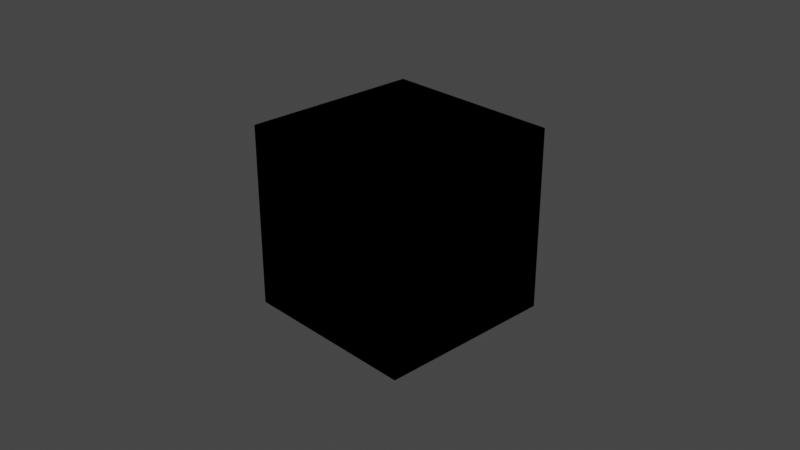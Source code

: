 # Source: benesi_pine_tree-3.blend  (saved by Blender 2.83.19; exported with 4.5.12 LTS)
import bpy
from mathutils import Matrix  # noqa: F401  (used for matrix-valued properties, if any)

bpy.ops.wm.read_factory_settings(use_empty=True)
scene = bpy.context.scene
scene.name = 'Scene'

# ---- collections
col_collection = bpy.data.collections.new('Collection'); scene.collection.children.link(col_collection)

# ---- materials (node trees are filled in below, after node groups)
mat_material = bpy.data.materials.new('Material')
mat_material.alpha_threshold = 0.0
mat_material.line_color = (0.0, 0.0, 0.0, 1.0)

# ---- material node trees
mat_material.use_nodes = True; mat_material.node_tree.nodes.clear()
_N = mat_material.node_tree.nodes; _L = mat_material.node_tree.links
n0 = _N.new('NodeUndefined'); n0.name = 'Vectron'; n0.location = (813, 308)
n0.inputs[0].default_value = (10.0, 10.0, 10.0)
n0.inputs[1].default_value = 256
n0.inputs[2].default_value = 100.0
n0.inputs[3].default_value = 0.0
n0.inputs[4].default_value = 0.0
n0.inputs[5].default_value = 0.0
n0.inputs[6].default_value = 1.0
n0.inputs[7].default_value = 1.0
n0.inputs[8].default_value = 1.0
n0.inputs[9].default_value = 0.0
n0.inputs[10].default_value = 1.0
n0.inputs[11].default_value = 0.0
n0.inputs[12].default_value = 0.0
n0.inputs[13].default_value = 0.0
n0.inputs[14].default_value = 0.0
n0.inputs[15].default_value = 16
n0.inputs[16].default_value = 0
n0.inputs[17].default_value = -1.0
n0.inputs[18].default_value = 20.8
n0.inputs[19].default_value = 1.5
n0.inputs[20].default_value = -16.1
n1 = _N.new('ShaderNodeOutputMaterial'); n1.name = 'Material Output'; n1.location = (631, 294)
n2 = _N.new('NodeUndefined'); n2.name = 'Universal Material'; n2.location = (295, 293)
n2.inputs[0].default_value = (0.0, 0.0, 0.0, 1.0)
n2.inputs[2].default_value = 0.0
n2.inputs[3].default_value = 1.0
n2.inputs[4].default_value = 0.0632
n2.inputs[5].default_value = 0.0
n2.inputs[6].default_value = 0.0
n2.inputs[7].default_value = 1.5
n2.inputs[9].default_value = (0.0, 0.0, 0.0)
n2.inputs[10].default_value = (0.0, 0.0, 0.0)
n2.inputs[11].default_value = (0.0, 0.0, 0.0)
n2.inputs[12].default_value = (0.0, 0.0, 0.0, 1.0)
n2.inputs[13].default_value = 0.063
n2.inputs[14].default_value = 1.5
n2.inputs[17].default_value = 0.0
n2.inputs[18].default_value = 1.45
n2.inputs[19].default_value = (0.0, 0.0, 0.0, 1.0)
n2.inputs[20].default_value = 0.2
n2.inputs[23].default_value = 0.0
n2.inputs[25].default_value = 1.0
n2.inputs[26].default_value = False
n2.inputs[27].default_value = False
n2.inputs[31].default_value = True
n2.inputs[32].default_value = 0.0
n2.inputs[34].default_value = False
n3 = _N.new('NodeUndefined'); n3.name = 'Saw Wave Tex'; n3.location = (-284, 225)
n3.inputs[0].default_value = 0.0
n4 = _N.new('NodeUndefined'); n4.name = 'OSL Projection'; n4.location = (-504, 120)
n5 = _N.new('NodeUndefined'); n5.name = 'Gradient Tex'; n5.location = (-28, 190)
n5.inputs[33].default_value = 255
_L.new(n2.outputs[0], n1.inputs[0])
_L.new(n5.outputs[0], n2.inputs[1])
_L.new(n3.outputs[0], n5.inputs[0])
_L.new(n4.outputs[0], n3.inputs[2])
n1.is_active_output = True

# ---- world
world_world = bpy.data.worlds.new('World'); scene.world = world_world
world_world.use_nodes = True; world_world.node_tree.nodes.clear()
_N = world_world.node_tree.nodes; _L = world_world.node_tree.links
n0 = _N.new('ShaderNodeOutputWorld'); n0.name = 'World Output'; n0.location = (300, 300)
n1 = _N.new('ShaderNodeBackground'); n1.name = 'Background'; n1.location = (10, 300)
n1.inputs[0].default_value = (0.05088, 0.05088, 0.05088, 1.0)
n2 = _N.new('NodeUndefined'); n2.name = 'Daylight Environment'; n2.location = (100, 300)
n2.inputs[1].default_value = 2.2
n2.inputs[2].default_value = 1.0
n2.inputs[3].default_value = 0.0
n2.inputs[4].default_value = (0.05, 0.3, 1.0, 1.0)
n2.inputs[5].default_value = (0.6, 0.12, 0.02, 1.0)
n2.inputs[6].default_value = 1.0
n2.inputs[7].default_value = (0.0, 0.0, 0.0, 1.0)
n2.inputs[8].default_value = 90.0
n2.inputs[9].default_value = 5.0
n2.inputs[11].default_value = True
n2.inputs[13].default_value = 1.0
n2.inputs[14].default_value = False
n2.inputs[15].default_value = False
n2.inputs[16].default_value = False
n3 = _N.new('NodeUndefined'); n3.name = 'Sun Direction'; n3.location = (-100, 500)
n3.inputs[0].default_value = 50.77
n3.inputs[1].default_value = 4.467
n3.inputs[2].default_value = 3
n3.inputs[3].default_value = 1
n3.inputs[4].default_value = 14.0
n3.inputs[5].default_value = 0
_L.new(n1.outputs[0], n0.inputs[0])
_L.new(n3.outputs[0], n2.inputs[0])
n0.is_active_output = True
world_world.color = (0.05088, 0.05088, 0.05088)
world_world.use_sun_shadow = False
world_world.sun_shadow_jitter_overblur = 0.0

# ---- cameras
cam_camera = bpy.data.cameras.new('Camera')
cam_camera.clip_end = 100.0
cam_camera.ortho_scale = 7.314

# ---- lights
light_light = bpy.data.lights.new('Light', 'POINT')
light_light.transmission_factor = 0.0
light_light.energy = 1000.0
light_light.shadow_soft_size = 0.1
light_light.shadow_maximum_resolution = 0.006
light_light.use_absolute_resolution = True

# ---- meshes
me_cube = bpy.data.meshes.new('Cube')
me_cube.from_pydata([(1.0, 1.0, 1.0), (1.0, 1.0, -1.0), (1.0, -1.0, 1.0), (1.0, -1.0, -1.0), (-1.0, 1.0, 1.0), (-1.0, 1.0, -1.0), (-1.0, -1.0, 1.0), (-1.0, -1.0, -1.0)], [], [(0, 4, 6, 2), (3, 2, 6, 7), (7, 6, 4, 5), (5, 1, 3, 7), (1, 0, 2, 3), (5, 4, 0, 1)])
_uv = me_cube.uv_layers.new(name='UVMap')
_uv.uv.foreach_set('vector', [0.625, 0.5, 0.875, 0.5, 0.875, 0.75, 0.625, 0.75, 0.375, 0.75, 0.625, 0.75, 0.625, 1.0, 0.375, 1.0, 0.375, 0.0, 0.625, 0.0, 0.625, 0.25, 0.375, 0.25, 0.125, 0.5, 0.375, 0.5, 0.375, 0.75, 0.125, 0.75, 0.375, 0.5, 0.625, 0.5, 0.625, 0.75, 0.375, 0.75, 0.375, 0.25, 0.625, 0.25, 0.625, 0.5, 0.375, 0.5])
me_cube.materials.append(mat_material)
me_cube.use_remesh_preserve_volume = False
me_cube.use_remesh_preserve_attributes = False
me_cube.use_mirror_vertex_groups = False
me_cube.update()

# ---- objects
ob_cube = bpy.data.objects.new('Cube', me_cube)
ob_light = bpy.data.objects.new('Light', light_light)
ob_camera = bpy.data.objects.new('Camera', cam_camera)

# ---- transforms, parenting, visibility, modifiers, constraints
ob_cube.location = (0.0, 0.0, 0.0)
ob_cube.lock_rotations_4d = False
ob_cube.empty_display_type = 'ARROWS'
ob_cube.lineart.crease_threshold = 0.0
ob_light.location = (4.076, 1.005, 5.904)
ob_light.rotation_euler = (0.6503, 0.05522, 1.866)
ob_light.lock_rotations_4d = False
ob_light.empty_display_type = 'ARROWS'
ob_light.color = (0.0, 0.0, 0.0, 0.0)
ob_light.lineart.crease_threshold = 0.0
ob_camera.location = (7.359, -6.926, 4.958)
ob_camera.rotation_euler = (1.109, 0.0, 0.8149)
ob_camera.lock_rotations_4d = False
ob_camera.empty_display_type = 'ARROWS'
ob_camera.color = (0.0, 0.0, 0.0, 0.0)
ob_camera.display_type = 'WIRE'
ob_camera.lineart.crease_threshold = 0.0

# ---- collection membership
col_collection.objects.link(ob_cube)
col_collection.objects.link(ob_light)
col_collection.objects.link(ob_camera)

# ---- scene / render settings (as saved in the file)
scene.camera = ob_camera
scene.frame_start = 1; scene.frame_end = 250; scene.frame_set(1)
scene.render.engine = 'BLENDER_EEVEE_NEXT'
scene.cycles.use_denoising = False
scene.cycles.samples = 128
scene.cycles.sampling_pattern = 'TABULATED_SOBOL'
scene.cycles.use_adaptive_sampling = False
scene.cycles.use_light_tree = False
scene.view_settings.view_transform = 'Filmic'
bpy.context.view_layer.update()
